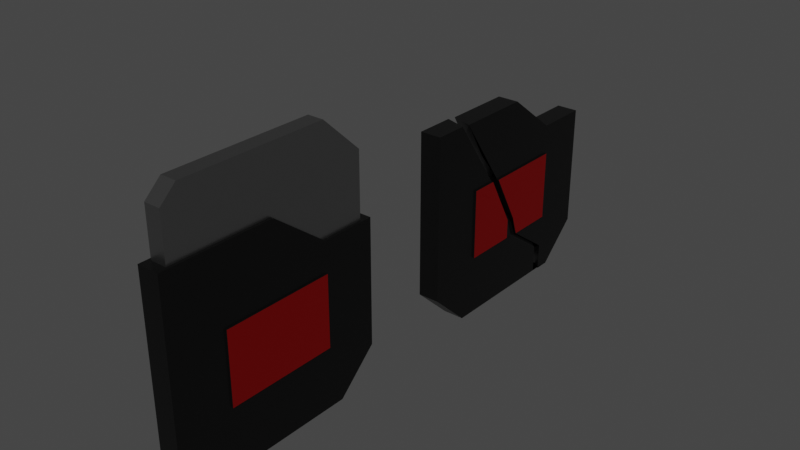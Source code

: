# Source: Carte_Dacc_s.blend  (saved by Blender 3.6.13; exported with 4.5.12 LTS)
import bpy
from mathutils import Matrix  # noqa: F401  (used for matrix-valued properties, if any)

bpy.ops.wm.read_factory_settings(use_empty=True)
scene = bpy.context.scene
scene.name = 'Scene'

# ---- collections
col_collection = bpy.data.collections.new('Collection'); scene.collection.children.link(col_collection)

# ---- materials (node trees are filled in below, after node groups)
mat_card2 = bpy.data.materials.new('Card2')
mat_card2.use_transparent_shadow = False
mat_card = bpy.data.materials.new('Card')
mat_card.use_transparent_shadow = False
mat_card3 = bpy.data.materials.new('Card3')
mat_card3.use_transparent_shadow = False

# ---- node groups
ng_auto_smooth = bpy.data.node_groups.new('Auto Smooth', 'GeometryNodeTree')
_s = ng_auto_smooth.interface.new_socket(name='Geometry', in_out='OUTPUT', socket_type='NodeSocketGeometry')
_s = ng_auto_smooth.interface.new_socket(name='Geometry', in_out='INPUT', socket_type='NodeSocketGeometry')
_s = ng_auto_smooth.interface.new_socket(name='Angle', in_out='INPUT', socket_type='NodeSocketFloat')
_s.subtype = 'ANGLE'
_s.min_value = 0.0
_s.max_value = 3.142
ng_auto_smooth.is_modifier = True
_N = ng_auto_smooth.nodes; _L = ng_auto_smooth.links
n0 = _N.new('NodeGroupOutput'); n0.name = 'Group Output'; n0.location = (480, -100)
n1 = _N.new('NodeGroupInput'); n1.name = 'Group Input'; n1.location = (-420, -300)
n2 = _N.new('NodeGroupInput'); n2.name = 'Group Input.001'; n2.location = (-60, -100)
n3 = _N.new('GeometryNodeSetShadeSmooth'); n3.name = 'Set Shade Smooth'; n3.location = (120, -100)
n3.domain = 'EDGE'
n4 = _N.new('GeometryNodeSetShadeSmooth'); n4.name = 'Set Shade Smooth.001'; n4.location = (300, -100)
n5 = _N.new('GeometryNodeInputMeshEdgeAngle'); n5.name = 'Edge Angle'; n5.location = (-420, -220)
n6 = _N.new('GeometryNodeInputEdgeSmooth'); n6.name = 'Is Edge Smooth'; n6.location = (-60, -160)
n7 = _N.new('GeometryNodeInputShadeSmooth'); n7.name = 'Is Face Smooth'; n7.location = (-240, -340)
n8 = _N.new('FunctionNodeBooleanMath'); n8.name = 'Boolean Math'; n8.location = (-60, -220)
n9 = _N.new('FunctionNodeCompare'); n9.name = 'Compare'; n9.location = (-240, -180)
n9.operation = 'LESS_EQUAL'
_L.new(n5.outputs[0], n9.inputs[0])
_L.new(n4.outputs[0], n0.inputs[0])
_L.new(n1.outputs[1], n9.inputs[1])
_L.new(n9.outputs[0], n8.inputs[0])
_L.new(n7.outputs[0], n8.inputs[1])
_L.new(n2.outputs[0], n3.inputs[0])
_L.new(n6.outputs[0], n3.inputs[1])
_L.new(n3.outputs[0], n4.inputs[0])
_L.new(n8.outputs[0], n3.inputs[2])
n0.is_active_output = True

# ---- material node trees
mat_card2.use_nodes = True; mat_card2.node_tree.nodes.clear()
_N = mat_card2.node_tree.nodes; _L = mat_card2.node_tree.links
n0 = _N.new('ShaderNodeBsdfPrincipled'); n0.name = 'Principled BSDF'; n0.location = (10, 300)
n0.distribution = 'GGX'
n0.subsurface_method = 'RANDOM_WALK_SKIN'
n0.inputs[0].default_value = (0.02198, 0.02198, 0.02198, 1.0)
n0.inputs[1].default_value = 0.8549
n0.inputs[2].default_value = 0.3238
n0.inputs[3].default_value = 1.45
n0.inputs[13].default_value = 0.1373
n0.inputs[27].default_value = (0.0, 0.0, 0.0, 1.0)
n0.inputs[28].default_value = 1.0
n1 = _N.new('ShaderNodeOutputMaterial'); n1.name = 'Material Output'; n1.location = (300, 300)
_L.new(n0.outputs[0], n1.inputs[0])
n1.is_active_output = True
mat_card.use_nodes = True; mat_card.node_tree.nodes.clear()
_N = mat_card.node_tree.nodes; _L = mat_card.node_tree.links
n0 = _N.new('ShaderNodeBsdfPrincipled'); n0.name = 'Principled BSDF'; n0.location = (10, 300)
n0.distribution = 'GGX'
n0.subsurface_method = 'RANDOM_WALK_SKIN'
n0.inputs[0].default_value = (0.8, 0.01591, 0.01591, 1.0)
n0.inputs[1].default_value = 1.0
n0.inputs[3].default_value = 1.45
n0.inputs[13].default_value = 0.0
n0.inputs[27].default_value = (0.0, 0.0, 0.0, 1.0)
n0.inputs[28].default_value = 1.0
n1 = _N.new('ShaderNodeOutputMaterial'); n1.name = 'Material Output'; n1.location = (300, 300)
_L.new(n0.outputs[0], n1.inputs[0])
n1.is_active_output = True
mat_card3.use_nodes = True; mat_card3.node_tree.nodes.clear()
_N = mat_card3.node_tree.nodes; _L = mat_card3.node_tree.links
n0 = _N.new('ShaderNodeBsdfPrincipled'); n0.name = 'Principled BSDF'; n0.location = (10, 300)
n0.distribution = 'GGX'
n0.subsurface_method = 'RANDOM_WALK_SKIN'
n0.inputs[0].default_value = (0.3264, 0.3264, 0.3264, 1.0)
n0.inputs[1].default_value = 1.0
n0.inputs[2].default_value = 0.3653
n0.inputs[3].default_value = 1.45
n0.inputs[13].default_value = 0.6969
n0.inputs[27].default_value = (0.0, 0.0, 0.0, 1.0)
n0.inputs[28].default_value = 1.0
n1 = _N.new('ShaderNodeOutputMaterial'); n1.name = 'Material Output'; n1.location = (300, 300)
_L.new(n0.outputs[0], n1.inputs[0])
n1.is_active_output = True

# ---- world
world_world = bpy.data.worlds.new('World'); scene.world = world_world
world_world.use_nodes = True; world_world.node_tree.nodes.clear()
_N = world_world.node_tree.nodes; _L = world_world.node_tree.links
n0 = _N.new('ShaderNodeOutputWorld'); n0.name = 'World Output'; n0.location = (300, 300)
n1 = _N.new('ShaderNodeBackground'); n1.name = 'Background'; n1.location = (10, 300)
n1.inputs[0].default_value = (0.05088, 0.05088, 0.05088, 1.0)
_L.new(n1.outputs[0], n0.inputs[0])
n0.is_active_output = True
world_world.color = (0.05088, 0.05088, 0.05088)
world_world.use_sun_shadow = False
world_world.sun_shadow_jitter_overblur = 0.0

# ---- meshes
me_cube_001 = bpy.data.meshes.new('Cube.001')
me_cube_001.from_pydata([(-1.152, 0.0, -0.3981), (-1.0, -1.0, 1.0), (-1.152, 0.0, 0.3009), (-1.0, 1.0, 0.5932), (1.152, 0.0, -0.3981), (1.0, -1.0, 1.0), (1.152, 0.0, 0.3009), (1.0, 1.0, 0.5932), (-1.0, 0.0, -1.0), (-1.0, 0.0, 1.0), (1.0, 0.0, -1.0), (1.0, 0.0, 1.0), (-1.0, 0.5, 0.5932), (1.0, 0.5, -1.0), (-1.0, 0.5, -1.0), (1.0, 0.5, 0.5932), (-1.0, -0.5, -1.0), (1.0, -0.5, 1.0), (-1.0, -0.5, 1.0), (1.0, -0.5, -1.0), (-1.0, -1.0, -0.3981), (-1.0, 1.0, -0.3981), (1.0, 1.0, -0.3981), (1.0, -1.0, -0.3981), (1.0, 0.0, -0.3981), (-1.0, 0.0, -0.3981), (1.0, 0.5, -0.3981), (-1.0, 0.5, -0.3981), (-1.0, -0.5, -0.3981), (1.0, -0.5, -0.3981), (-1.0, -1.0, 0.3009), (-1.0, 1.0, 0.3009), (1.0, 1.0, 0.3009), (1.0, -1.0, 0.3009), (1.0, 0.0, 0.3009), (-1.0, 0.0, 0.3009), (1.0, 0.5, 0.3009), (-1.0, 0.5, 0.3009), (-1.0, -0.5, 0.3009), (1.0, -0.5, 0.3009), (-1.0, -0.6354, -1.0), (-1.0, -1.0, -0.6354), (-1.0, 1.0, -0.6354), (-1.0, 0.6354, -1.0), (1.0, -1.0, -0.6354), (1.0, -0.6354, -1.0), (1.0, 0.6354, -1.0), (1.0, 1.0, -0.6354), (1.152, 0.5, 0.3009), (1.152, 0.5, -0.3981), (-1.152, 0.5, 0.3009), (-1.152, 0.5, -0.3981), (-1.152, -0.5, 0.3009), (-1.152, -0.5, -0.3981), (1.152, -0.5, 0.3009), (1.152, -0.5, -0.3981), (-0.7409, -0.9137, -0.2396), (-0.7409, 0.9137, -0.2396), (0.7409, -0.9137, -0.2396), (0.7409, 0.9137, -0.2396), (-0.7409, -0.9137, 1.443), (-0.7409, -0.7687, 1.588), (0.7409, -0.7687, 1.588), (0.7409, -0.9137, 1.443), (-0.7409, 0.5465, 1.588), (-0.7409, 0.9137, 1.221), (0.7409, 0.9137, 1.221), (0.7409, 0.5465, 1.588), (-0.7409, -0.1111, 1.588), (0.7409, -0.1111, 1.588), (-0.7409, 0.0, -0.2396), (0.7409, 0.0, -0.2396)], [], [(37, 12, 3, 31), (31, 3, 7, 32), (39, 17, 5, 33), (33, 5, 1, 30), (44, 23, 20, 41), (17, 18, 1, 5), (15, 12, 9, 11), (14, 13, 10, 8), (36, 15, 11, 34), (38, 18, 9, 35), (32, 7, 15, 36), (19, 29, 23, 44, 45), (7, 3, 12, 15), (35, 9, 12, 37), (30, 1, 18, 38), (11, 9, 18, 17), (8, 10, 19, 16), (34, 11, 17, 39), (10, 24, 29, 19), (16, 19, 45, 40), (8, 25, 27, 14), (4, 6, 54, 55), (16, 28, 25, 8), (13, 26, 24, 10), (14, 27, 21, 42, 43), (46, 47, 22, 26, 13), (43, 46, 13, 14), (42, 21, 22, 47), (38, 35, 2, 52), (20, 30, 38, 28), (29, 24, 4, 55), (22, 32, 36, 26), (34, 39, 54, 6), (26, 36, 48, 49), (23, 33, 30, 20), (29, 39, 33, 23), (21, 31, 32, 22), (27, 37, 31, 21), (46, 43, 42, 47), (40, 45, 44, 41), (40, 41, 20, 28, 16), (0, 2, 50, 51), (53, 52, 2, 0), (49, 48, 6, 4), (37, 27, 51, 50), (25, 28, 53, 0), (36, 34, 6, 48), (28, 38, 52, 53), (35, 37, 50, 2), (24, 26, 49, 4), (27, 25, 0, 51), (39, 29, 55, 54), (59, 66, 67, 69, 62, 63, 58, 71), (69, 68, 61, 62), (57, 65, 66, 59), (70, 71, 58, 56), (62, 61, 60, 63), (58, 63, 60, 56), (64, 67, 66, 65), (56, 60, 61, 68, 64, 65, 57, 70), (67, 64, 68, 69), (57, 59, 71, 70)])
me_cube_001.polygons.foreach_set('use_smooth', [True] * 62)
me_cube_001.polygons.foreach_set('material_index', [0, 0, 0, 0, 0, 0, 0, 0, 0, 0, 0, 0, 0, 0, 0, 0, 0, 0, 0, 0, 0, 1, 0, 0, 0, 0, 0, 0, 0, 0, 0, 0, 0, 0, 0, 0, 0, 0, 0, 0, 0, 1, 1, 1, 0, 0, 0, 0, 0, 0, 0, 0, 2, 2, 2, 0, 2, 2, 2, 2, 2, 0])
_uv = me_cube_001.uv_layers.new(name='UVMap')
_uv.uv.foreach_set('vector', [0.5376, 0.1875, 0.625, 0.1875, 0.625, 0.25, 0.5376, 0.25, 0.5376, 0.25, 0.625, 0.25, 0.625, 0.5, 0.5376, 0.5, 0.5376, 0.6875, 0.625, 0.6875, 0.625, 0.75, 0.5376, 0.75, 0.5376, 0.75, 0.625, 0.75, 0.625, 1.0, 0.5376, 1.0, 0.4206, 0.75, 0.4502, 0.75, 0.4502, 1.0, 0.4206, 1.0, 0.625, 0.6875, 0.875, 0.6875, 0.875, 0.75, 0.625, 0.75, 0.625, 0.5625, 0.875, 0.5625, 0.875, 0.625, 0.625, 0.625, 0.125, 0.5625, 0.375, 0.5625, 0.375, 0.625, 0.125, 0.625, 0.5376, 0.5625, 0.625, 0.5625, 0.625, 0.625, 0.5376, 0.625, 0.5376, 0.0625, 0.625, 0.0625, 0.625, 0.125, 0.5376, 0.125, 0.5376, 0.5, 0.625, 0.5, 0.625, 0.5625, 0.5376, 0.5625, 0.375, 0.6875, 0.4502, 0.6875, 0.4502, 0.75, 0.4206, 0.75, 0.375, 0.7044, 0.625, 0.5, 0.875, 0.5, 0.875, 0.5625, 0.625, 0.5625, 0.5376, 0.125, 0.625, 0.125, 0.625, 0.1875, 0.5376, 0.1875, 0.5376, 0.0, 0.625, 0.0, 0.625, 0.0625, 0.5376, 0.0625, 0.625, 0.625, 0.875, 0.625, 0.875, 0.6875, 0.625, 0.6875, 0.125, 0.625, 0.375, 0.625, 0.375, 0.6875, 0.125, 0.6875, 0.5376, 0.625, 0.625, 0.625, 0.625, 0.6875, 0.5376, 0.6875, 0.375, 0.625, 0.4502, 0.625, 0.4502, 0.6875, 0.375, 0.6875, 0.125, 0.6875, 0.375, 0.6875, 0.375, 0.7044, 0.125, 0.7044, 0.375, 0.125, 0.4502, 0.125, 0.4502, 0.1875, 0.375, 0.1875, 0.4502, 0.625, 0.5376, 0.625, 0.5376, 0.6875, 0.4502, 0.6875, 0.375, 0.0625, 0.4502, 0.0625, 0.4502, 0.125, 0.375, 0.125, 0.375, 0.5625, 0.4502, 0.5625, 0.4502, 0.625, 0.375, 0.625, 0.375, 0.1875, 0.4502, 0.1875, 0.4502, 0.25, 0.4206, 0.25, 0.375, 0.2044, 0.375, 0.5456, 0.4206, 0.5, 0.4502, 0.5, 0.4502, 0.5625, 0.375, 0.5625, 0.125, 0.5456, 0.375, 0.5456, 0.375, 0.5625, 0.125, 0.5625, 0.4206, 0.25, 0.4502, 0.25, 0.4502, 0.5, 0.4206, 0.5, 0.5376, 0.0625, 0.5376, 0.125, 0.5376, 0.125, 0.5376, 0.0625, 0.4502, 0.0, 0.5376, 0.0, 0.5376, 0.0625, 0.4502, 0.0625, 0.4502, 0.6875, 0.4502, 0.625, 0.4502, 0.625, 0.4502, 0.6875, 0.4502, 0.5, 0.5376, 0.5, 0.5376, 0.5625, 0.4502, 0.5625, 0.5376, 0.625, 0.5376, 0.6875, 0.5376, 0.6875, 0.5376, 0.625, 0.4502, 0.5625, 0.5376, 0.5625, 0.5376, 0.5625, 0.4502, 0.5625, 0.4502, 0.75, 0.5376, 0.75, 0.5376, 1.0, 0.4502, 1.0, 0.4502, 0.6875, 0.5376, 0.6875, 0.5376, 0.75, 0.4502, 0.75, 0.4502, 0.25, 0.5376, 0.25, 0.5376, 0.5, 0.4502, 0.5, 0.4502, 0.1875, 0.5376, 0.1875, 0.5376, 0.25, 0.4502, 0.25, 0.375, 0.5456, 0.125, 0.5456, 0.125, 0.5, 0.375, 0.5, 0.125, 0.7044, 0.375, 0.7044, 0.375, 0.75, 0.125, 0.75, 0.375, 0.04558, 0.4206, 0.0, 0.4502, 0.0, 0.4502, 0.0625, 0.375, 0.0625, 0.4502, 0.125, 0.5376, 0.125, 0.5376, 0.1875, 0.4502, 0.1875, 0.4502, 0.0625, 0.5376, 0.0625, 0.5376, 0.125, 0.4502, 0.125, 0.4502, 0.5625, 0.5376, 0.5625, 0.5376, 0.625, 0.4502, 0.625, 0.5376, 0.1875, 0.4502, 0.1875, 0.4502, 0.1875, 0.5376, 0.1875, 0.4502, 0.125, 0.4502, 0.0625, 0.4502, 0.0625, 0.4502, 0.125, 0.5376, 0.5625, 0.5376, 0.625, 0.5376, 0.625, 0.5376, 0.5625, 0.4502, 0.0625, 0.5376, 0.0625, 0.5376, 0.0625, 0.4502, 0.0625, 0.5376, 0.125, 0.5376, 0.1875, 0.5376, 0.1875, 0.5376, 0.125, 0.4502, 0.625, 0.4502, 0.5625, 0.4502, 0.5625, 0.4502, 0.625, 0.4502, 0.1875, 0.4502, 0.125, 0.4502, 0.125, 0.4502, 0.1875, 0.5376, 0.6875, 0.4502, 0.6875, 0.4502, 0.6875, 0.5376, 0.6875, 0.375, 0.5, 0.5748, 0.5, 0.625, 0.5502, 0.625, 0.6402, 0.625, 0.7302, 0.6052, 0.75, 0.375, 0.75, 0.375, 0.625, 0.625, 0.6402, 0.875, 0.6402, 0.875, 0.7302, 0.625, 0.7302, 0.375, 0.25, 0.5748, 0.25, 0.5748, 0.5, 0.375, 0.5, 0.125, 0.625, 0.375, 0.625, 0.375, 0.75, 0.125, 0.75, 0.625, 0.75, 0.625, 1.0, 0.6052, 1.0, 0.6052, 0.75, 0.375, 0.75, 0.6052, 0.75, 0.6052, 1.0, 0.375, 1.0, 0.625, 0.25, 0.625, 0.5, 0.5748, 0.5, 0.5748, 0.25, 0.375, 0.0, 0.6052, 0.0, 0.625, 0.01984, 0.625, 0.1098, 0.625, 0.1998, 0.5748, 0.25, 0.375, 0.25, 0.375, 0.125, 0.625, 0.5502, 0.875, 0.5502, 0.875, 0.6402, 0.625, 0.6402, 0.125, 0.5, 0.375, 0.5, 0.375, 0.625, 0.125, 0.625])
me_cube_001.materials.append(mat_card2)
me_cube_001.materials.append(mat_card)
me_cube_001.materials.append(mat_card3)
me_cube_001.update()
me_cube_003 = bpy.data.meshes.new('Cube.003')
me_cube_003.from_pydata([(-1.152, 0.0, -0.3981), (-1.0, -1.0, 1.0), (1.152, 0.0, -0.3981), (1.0, -1.0, 1.0), (-1.0, 0.0, -1.0), (1.0, 0.0, -1.0), (1.0, 0.5, -1.0), (-1.0, 0.5, -1.0), (-1.0, -0.5, -1.0), (1.0, -0.5, -1.0), (-1.0, -1.0, -0.3981), (1.0, -1.0, -0.3981), (1.0, 0.0, -0.3981), (-1.0, 0.0, -0.3981), (-1.0, 0.5, -0.3981), (-1.0, -0.5, -0.3981), (1.0, -0.5, -0.3981), (-1.0, -1.0, 0.3009), (1.0, -1.0, 0.3009), (-1.0, -0.5, 0.3009), (1.0, -0.5, 0.3009), (-1.0, -0.6354, -1.0), (-1.0, -1.0, -0.6354), (-1.0, 0.6354, -1.0), (1.0, -1.0, -0.6354), (1.0, -0.6354, -1.0), (1.0, 0.6354, -1.0), (-1.152, 0.5, -0.3981), (-1.152, -0.5, 0.3009), (-1.152, -0.5, -0.3981), (1.152, -0.5, 0.3009), (1.152, -0.5, -0.3981), (-0.7409, 0.0, -0.2396), (0.7409, 0.0, -0.2396), (-1.0, -0.2152, 0.3009), (-1.152, -0.2094, 0.3009), (1.0, -0.7021, 1.0), (-1.152, 0.5, -0.3907), (-1.0, 0.7042, -0.9311), (-1.0, -0.6389, 1.0), (-1.152, 0.0, -0.0004096), (-1.0, -0.5, 0.7411), (1.0, 0.5, -0.7322), (1.0, -0.2577, 0.3009), (1.0, -0.5, 0.6315), (1.152, -0.2554, 0.3009), (1.152, 0.06095, -0.3981), (1.152, 0.0, -0.2029), (1.0, 0.06256, -0.3981)], [(33, 32)], [(20, 44, 36, 3, 18), (18, 3, 1, 17), (24, 11, 10, 22), (7, 6, 5, 4), (19, 41, 34), (9, 16, 11, 24, 25), (17, 1, 39, 41, 19), (4, 5, 9, 8), (5, 12, 16, 9), (8, 9, 25, 21), (4, 13, 14, 7), (2, 47, 45, 30, 31), (8, 15, 13, 4), (6, 42, 48, 12, 5), (7, 14, 38, 23), (23, 26, 6, 7), (19, 34, 35, 28), (10, 17, 19, 15), (16, 12, 2, 31), (11, 18, 17, 10), (16, 20, 18, 11), (21, 25, 24, 22), (21, 22, 10, 15, 8), (0, 40, 37, 27), (29, 28, 35, 40, 0), (13, 15, 29, 0), (15, 19, 28, 29), (12, 48, 46, 2), (14, 13, 0, 27), (20, 16, 31, 30), (36, 39, 1, 3), (43, 44, 20), (45, 43, 20, 30), (46, 47, 2), (27, 37, 40, 35, 34, 41, 39, 36, 44, 43, 45, 47, 46, 48, 42, 6, 26, 23, 38, 14)])
me_cube_003.polygons.foreach_set('material_index', [0, 0, 0, 0, 0, 0, 0, 0, 0, 0, 0, 1, 0, 0, 0, 0, 0, 0, 0, 0, 0, 0, 0, 1, 1, 0, 0, 0, 0, 0, 0, 0, 0, 0, 0])
_uv = me_cube_003.uv_layers.new(name='UVMap')
_uv.uv.foreach_set('vector', [0.5376, 0.6875, 0.5789, 0.6875, 0.625, 0.7128, 0.625, 0.75, 0.5376, 0.75, 0.5376, 0.75, 0.625, 0.75, 0.625, 1.0, 0.5376, 1.0, 0.4206, 0.75, 0.4502, 0.75, 0.4502, 1.0, 0.4206, 1.0, 0.125, 0.5625, 0.375, 0.5625, 0.375, 0.625, 0.125, 0.625, 0.5376, 0.0625, 0.5926, 0.0625, 0.5376, 0.0981, 0.375, 0.6875, 0.4502, 0.6875, 0.4502, 0.75, 0.4206, 0.75, 0.375, 0.7044, 0.5376, 0.0, 0.625, 0.0, 0.625, 0.04514, 0.5926, 0.0625, 0.5376, 0.0625, 0.125, 0.625, 0.375, 0.625, 0.375, 0.6875, 0.125, 0.6875, 0.375, 0.625, 0.4502, 0.625, 0.4502, 0.6875, 0.375, 0.6875, 0.125, 0.6875, 0.375, 0.6875, 0.375, 0.7044, 0.125, 0.7044, 0.375, 0.125, 0.4502, 0.125, 0.4502, 0.1875, 0.375, 0.1875, 0.4502, 0.625, 0.4746, 0.625, 0.5376, 0.6569, 0.5376, 0.6875, 0.4502, 0.6875, 0.375, 0.0625, 0.4502, 0.0625, 0.4502, 0.125, 0.375, 0.125, 0.375, 0.5625, 0.4085, 0.5625, 0.4502, 0.6172, 0.4502, 0.625, 0.375, 0.625, 0.375, 0.1875, 0.4502, 0.1875, 0.3836, 0.213, 0.375, 0.2044, 0.125, 0.5456, 0.375, 0.5456, 0.375, 0.5625, 0.125, 0.5625, 0.5376, 0.0625, 0.5376, 0.0981, 0.5376, 0.09882, 0.5376, 0.0625, 0.4502, 0.0, 0.5376, 0.0, 0.5376, 0.0625, 0.4502, 0.0625, 0.4502, 0.6875, 0.4502, 0.625, 0.4502, 0.625, 0.4502, 0.6875, 0.4502, 0.75, 0.5376, 0.75, 0.5376, 1.0, 0.4502, 1.0, 0.4502, 0.6875, 0.5376, 0.6875, 0.5376, 0.75, 0.4502, 0.75, 0.125, 0.7044, 0.375, 0.7044, 0.375, 0.75, 0.125, 0.75, 0.375, 0.04558, 0.4206, 0.0, 0.4502, 0.0, 0.4502, 0.0625, 0.375, 0.0625, 0.4502, 0.125, 0.4999, 0.125, 0.4512, 0.1875, 0.4502, 0.1875, 0.4502, 0.0625, 0.5376, 0.0625, 0.5376, 0.09882, 0.4999, 0.125, 0.4502, 0.125, 0.4502, 0.125, 0.4502, 0.0625, 0.4502, 0.0625, 0.4502, 0.125, 0.4502, 0.0625, 0.5376, 0.0625, 0.5376, 0.0625, 0.4502, 0.0625, 0.4502, 0.625, 0.4502, 0.6172, 0.4502, 0.6174, 0.4502, 0.625, 0.4502, 0.1875, 0.4502, 0.125, 0.4502, 0.125, 0.4502, 0.1875, 0.5376, 0.6875, 0.4502, 0.6875, 0.4502, 0.6875, 0.5376, 0.6875, 0.625, 0.7128, 0.875, 0.7049, 0.875, 0.75, 0.625, 0.75, 0.5376, 0.6572, 0.5789, 0.6875, 0.5376, 0.6875, 0.5376, 0.6569, 0.5376, 0.6572, 0.5376, 0.6875, 0.5376, 0.6875, 0.4502, 0.6174, 0.4746, 0.625, 0.4502, 0.625, 0.4502, 0.1875, 0.4512, 0.1875, 0.4999, 0.125, 0.5376, 0.09882, 0.5376, 0.0981, 0.5926, 0.0625, 0.875, 0.7049, 0.625, 0.7128, 0.5789, 0.6875, 0.5376, 0.6572, 0.5376, 0.6569, 0.4746, 0.625, 0.4502, 0.6174, 0.4502, 0.6172, 0.4085, 0.5625, 0.375, 0.5625, 0.375, 0.5456, 0.375, 0.2044, 0.3836, 0.213, 0.4502, 0.1875])
me_cube_003.materials.append(mat_card2)
me_cube_003.materials.append(mat_card)
me_cube_003.update()
me_cube_004 = bpy.data.meshes.new('Cube.004')
me_cube_004.from_pydata([(-1.152, 0.0, 0.3009), (-1.0, 1.0, 0.5932), (1.152, 0.0, 0.3009), (1.0, 1.0, 0.5932), (-1.0, 0.0, 1.0), (1.0, 0.0, 1.0), (-1.0, 0.5, 0.5932), (1.0, 0.5, -1.0), (1.0, 0.5, 0.5932), (1.0, -0.5, 1.0), (-1.0, -0.5, 1.0), (-1.0, 1.0, -0.3981), (1.0, 1.0, -0.3981), (1.0, 0.5, -0.3981), (-1.0, 0.5, -0.3981), (-1.0, 1.0, 0.3009), (1.0, 1.0, 0.3009), (1.0, 0.0, 0.3009), (-1.0, 0.0, 0.3009), (1.0, 0.5, 0.3009), (-1.0, 0.5, 0.3009), (-1.0, 1.0, -0.6354), (-1.0, 0.6354, -1.0), (1.0, 0.6354, -1.0), (1.0, 1.0, -0.6354), (1.152, 0.5, 0.3009), (1.152, 0.5, -0.3981), (-1.152, 0.5, 0.3009), (-1.152, 0.5, -0.3981), (-1.0, -0.2152, 0.3009), (-1.152, -0.2094, 0.3009), (1.0, -0.7021, 1.0), (-1.152, 0.5, -0.3907), (-1.0, 0.7042, -0.9311), (-1.0, -0.6389, 1.0), (-1.152, 0.0, -0.0004096), (-1.0, -0.5, 0.7411), (1.0, 0.5, -0.7322), (1.0, -0.2577, 0.3009), (1.0, 0.8033, -0.8321), (1.0, -0.5, 0.6315), (1.152, -0.2554, 0.3009), (1.152, 0.06095, -0.3981), (1.152, 0.0, -0.2029), (1.0, 0.06256, -0.3981)], [], [(20, 6, 1, 15), (15, 1, 3, 16), (9, 10, 34, 31), (8, 6, 4, 5), (19, 8, 5, 17), (16, 3, 8, 19), (3, 1, 6, 8), (18, 4, 6, 20), (5, 4, 10, 9), (17, 5, 9, 40, 38), (23, 39, 37, 7), (21, 11, 12, 24), (12, 16, 19, 13), (17, 38, 41, 2), (13, 19, 25, 26), (11, 15, 16, 12), (14, 20, 15, 11), (23, 22, 33, 21, 24, 39), (26, 25, 2, 43, 42), (20, 14, 32, 27), (19, 17, 2, 25), (18, 20, 27, 0), (35, 30, 0), (33, 14, 11, 21), (29, 36, 10, 4, 18), (32, 14, 28), (32, 35, 0, 27), (36, 34, 10), (30, 29, 18, 0), (41, 43, 2), (37, 39, 24, 12, 13), (31, 40, 9), (44, 37, 13), (42, 44, 13, 26), (28, 14, 33, 22, 23, 7, 37, 44, 42, 43, 41, 38, 40, 31, 34, 36, 29, 30, 35, 32)])
me_cube_004.polygons.foreach_set('material_index', [0, 0, 0, 0, 0, 0, 0, 0, 0, 0, 0, 0, 0, 0, 0, 0, 0, 0, 1, 0, 0, 0, 1, 0, 0, 0, 1, 0, 0, 1, 0, 0, 0, 0, 0])
_uv = me_cube_004.uv_layers.new(name='UVMap')
_uv.uv.foreach_set('vector', [0.5376, 0.1875, 0.625, 0.1875, 0.625, 0.25, 0.5376, 0.25, 0.5376, 0.25, 0.625, 0.25, 0.625, 0.5, 0.5376, 0.5, 0.625, 0.6875, 0.875, 0.6875, 0.875, 0.7049, 0.625, 0.7128, 0.625, 0.5625, 0.875, 0.5625, 0.875, 0.625, 0.625, 0.625, 0.5376, 0.5625, 0.625, 0.5625, 0.625, 0.625, 0.5376, 0.625, 0.5376, 0.5, 0.625, 0.5, 0.625, 0.5625, 0.5376, 0.5625, 0.625, 0.5, 0.875, 0.5, 0.875, 0.5625, 0.625, 0.5625, 0.5376, 0.125, 0.625, 0.125, 0.625, 0.1875, 0.5376, 0.1875, 0.625, 0.625, 0.875, 0.625, 0.875, 0.6875, 0.625, 0.6875, 0.5376, 0.625, 0.625, 0.625, 0.625, 0.6875, 0.5789, 0.6875, 0.5376, 0.6572, 0.375, 0.5456, 0.396, 0.5246, 0.4085, 0.5625, 0.375, 0.5625, 0.4206, 0.25, 0.4502, 0.25, 0.4502, 0.5, 0.4206, 0.5, 0.4502, 0.5, 0.5376, 0.5, 0.5376, 0.5625, 0.4502, 0.5625, 0.5376, 0.625, 0.5376, 0.6572, 0.5376, 0.6569, 0.5376, 0.625, 0.4502, 0.5625, 0.5376, 0.5625, 0.5376, 0.5625, 0.4502, 0.5625, 0.4502, 0.25, 0.5376, 0.25, 0.5376, 0.5, 0.4502, 0.5, 0.4502, 0.1875, 0.5376, 0.1875, 0.5376, 0.25, 0.4502, 0.25, 0.375, 0.5456, 0.125, 0.5456, 0.125, 0.537, 0.125, 0.5, 0.375, 0.5, 0.375, 0.5246, 0.4502, 0.5625, 0.5376, 0.5625, 0.5376, 0.625, 0.4746, 0.625, 0.4502, 0.6174, 0.5376, 0.1875, 0.4502, 0.1875, 0.4512, 0.1875, 0.5376, 0.1875, 0.5376, 0.5625, 0.5376, 0.625, 0.5376, 0.625, 0.5376, 0.5625, 0.5376, 0.125, 0.5376, 0.1875, 0.5376, 0.1875, 0.5376, 0.125, 0.4999, 0.125, 0.5376, 0.09882, 0.5376, 0.125, 0.3836, 0.213, 0.4502, 0.1875, 0.4502, 0.25, 0.4206, 0.25, 0.5376, 0.0981, 0.5926, 0.0625, 0.625, 0.0625, 0.625, 0.125, 0.5376, 0.125, 0.4512, 0.1875, 0.4502, 0.1875, 0.4502, 0.1875, 0.4512, 0.1875, 0.4999, 0.125, 0.5376, 0.125, 0.5376, 0.1875, 0.5926, 0.0625, 0.625, 0.04514, 0.625, 0.0625, 0.5376, 0.09882, 0.5376, 0.0981, 0.5376, 0.125, 0.5376, 0.125, 0.5376, 0.6569, 0.4746, 0.625, 0.5376, 0.625, 0.4085, 0.5625, 0.396, 0.5246, 0.4206, 0.5, 0.4502, 0.5, 0.4502, 0.5625, 0.625, 0.7128, 0.5789, 0.6875, 0.625, 0.6875, 0.4502, 0.6172, 0.4085, 0.5625, 0.4502, 0.5625, 0.4502, 0.6174, 0.4502, 0.6172, 0.4502, 0.5625, 0.4502, 0.5625, 0.4502, 0.1875, 0.4502, 0.1875, 0.3836, 0.213, 0.125, 0.5456, 0.375, 0.5456, 0.375, 0.5625, 0.4085, 0.5625, 0.4502, 0.6172, 0.4502, 0.6174, 0.4746, 0.625, 0.5376, 0.6569, 0.5376, 0.6572, 0.5789, 0.6875, 0.625, 0.7128, 0.875, 0.7049, 0.5926, 0.0625, 0.5376, 0.0981, 0.5376, 0.09882, 0.4999, 0.125, 0.4512, 0.1875])
me_cube_004.materials.append(mat_card2)
me_cube_004.materials.append(mat_card)
me_cube_004.update()

# ---- objects
ob_good = bpy.data.objects.new('Good', me_cube_001)
ob_bad = bpy.data.objects.new('Bad', me_cube_003)
ob_bad_001 = bpy.data.objects.new('Bad.001', me_cube_004)

# ---- transforms, parenting, visibility, modifiers, constraints
ob_good.location = (0.0, 0.0, 0.1219)
ob_good.scale = (0.01134, 0.1163, 0.1083)
_m = ob_good.modifiers.new('Auto Smooth', 'NODES')
_m.node_group = ng_auto_smooth
_gi = [s.identifier for s in ng_auto_smooth.interface.items_tree if s.item_type == 'SOCKET' and s.in_out == 'INPUT']
_m[_gi[1]] = 0.5236  # Angle
ob_bad.location = (0.0, 0.3317, 0.1219)
ob_bad.scale = (0.01134, 0.1163, 0.1083)
ob_bad_001.location = (-0.0003636, 0.342, 0.1204)
ob_bad_001.scale = (0.01134, 0.1163, 0.1083)

# ---- collection membership
col_collection.objects.link(ob_good)
col_collection.objects.link(ob_bad)
col_collection.objects.link(ob_bad_001)

# ---- scene / render settings (as saved in the file)
scene.frame_start = 1; scene.frame_end = 250; scene.frame_set(1)
scene.render.engine = 'BLENDER_EEVEE_NEXT'
scene.cycles.sampling_pattern = 'TABULATED_SOBOL'
scene.view_settings.view_transform = 'Filmic'
bpy.context.view_layer.update()

# ---- added for rendering (the .blend has no active camera and no usable light): camera, sun
cam_auto = bpy.data.cameras.new('AutoCamera')
cam_auto.lens = 50.0
cam_auto.sensor_width = 36.0
cam_auto.clip_end = 1000.0
ob_auto_camera = bpy.data.objects.new('AutoCamera', cam_auto)
scene.collection.objects.link(ob_auto_camera)
ob_auto_camera.location = (0.592475, -0.540199, 0.627099)
ob_auto_camera.rotation_euler = (1.09748, -7.21219e-08, 0.694738)
scene.camera = ob_auto_camera
light_auto_sun = bpy.data.lights.new('AutoSun', 'SUN')
light_auto_sun.energy = 3.0
light_auto_sun.angle = 0.0523599
ob_auto_sun = bpy.data.objects.new('AutoSun', light_auto_sun)
scene.collection.objects.link(ob_auto_sun)
ob_auto_sun.rotation_euler = (0.872665, 0.174533, 0.523599)
bpy.context.view_layer.update()
